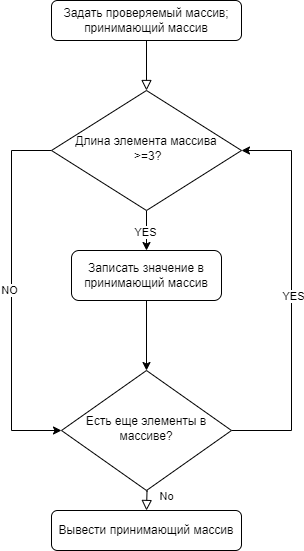

The diagram above was exported from draw.io. Its source (the exported page's mxGraphModel, read from the mxfile embedded in the PNG):
<mxGraphModel dx="1372" dy="786" grid="1" gridSize="10" guides="1" tooltips="1" connect="1" arrows="1" fold="1" page="1" pageScale="1" pageWidth="827" pageHeight="1169" math="0" shadow="0">
  <root>
    <mxCell id="WIyWlLk6GJQsqaUBKTNV-0" />
    <mxCell id="WIyWlLk6GJQsqaUBKTNV-1" parent="WIyWlLk6GJQsqaUBKTNV-0" />
    <mxCell id="WIyWlLk6GJQsqaUBKTNV-2" value="" style="rounded=0;html=1;jettySize=auto;orthogonalLoop=1;fontSize=11;endArrow=block;endFill=0;endSize=8;strokeWidth=1;shadow=0;labelBackgroundColor=none;edgeStyle=orthogonalEdgeStyle;" parent="WIyWlLk6GJQsqaUBKTNV-1" source="WIyWlLk6GJQsqaUBKTNV-3" target="WIyWlLk6GJQsqaUBKTNV-6" edge="1">
      <mxGeometry relative="1" as="geometry" />
    </mxCell>
    <mxCell id="WIyWlLk6GJQsqaUBKTNV-3" value="Задать проверяемый массив; принимающий массив" style="rounded=1;whiteSpace=wrap;html=1;fontSize=12;glass=0;strokeWidth=1;shadow=0;" parent="WIyWlLk6GJQsqaUBKTNV-1" vertex="1">
      <mxGeometry x="100" y="40" width="190" height="40" as="geometry" />
    </mxCell>
    <mxCell id="hfPkrFuqF9ssFnacuuBj-1" style="edgeStyle=orthogonalEdgeStyle;rounded=0;orthogonalLoop=1;jettySize=auto;html=1;exitX=0.5;exitY=1;exitDx=0;exitDy=0;entryX=0.5;entryY=0;entryDx=0;entryDy=0;" edge="1" parent="WIyWlLk6GJQsqaUBKTNV-1" source="WIyWlLk6GJQsqaUBKTNV-6" target="WIyWlLk6GJQsqaUBKTNV-12">
      <mxGeometry relative="1" as="geometry" />
    </mxCell>
    <mxCell id="hfPkrFuqF9ssFnacuuBj-5" value="YES" style="edgeLabel;html=1;align=center;verticalAlign=middle;resizable=0;points=[];" vertex="1" connectable="0" parent="hfPkrFuqF9ssFnacuuBj-1">
      <mxGeometry x="0.05" y="-2" relative="1" as="geometry">
        <mxPoint as="offset" />
      </mxGeometry>
    </mxCell>
    <mxCell id="hfPkrFuqF9ssFnacuuBj-3" style="edgeStyle=orthogonalEdgeStyle;rounded=0;orthogonalLoop=1;jettySize=auto;html=1;entryX=0;entryY=0.5;entryDx=0;entryDy=0;" edge="1" parent="WIyWlLk6GJQsqaUBKTNV-1" source="WIyWlLk6GJQsqaUBKTNV-6" target="hfPkrFuqF9ssFnacuuBj-2">
      <mxGeometry relative="1" as="geometry">
        <Array as="points">
          <mxPoint x="60" y="190" />
          <mxPoint x="60" y="470" />
        </Array>
      </mxGeometry>
    </mxCell>
    <mxCell id="hfPkrFuqF9ssFnacuuBj-4" value="NO" style="edgeLabel;html=1;align=center;verticalAlign=middle;resizable=0;points=[];" vertex="1" connectable="0" parent="hfPkrFuqF9ssFnacuuBj-3">
      <mxGeometry x="-0.0343" y="-3" relative="1" as="geometry">
        <mxPoint as="offset" />
      </mxGeometry>
    </mxCell>
    <mxCell id="WIyWlLk6GJQsqaUBKTNV-6" value="Длина элемента массива&lt;div&gt;&amp;nbsp;&amp;gt;=3?&lt;/div&gt;" style="rhombus;whiteSpace=wrap;html=1;shadow=0;fontFamily=Helvetica;fontSize=12;align=center;strokeWidth=1;spacing=6;spacingTop=-4;" parent="WIyWlLk6GJQsqaUBKTNV-1" vertex="1">
      <mxGeometry x="100" y="130" width="190" height="120" as="geometry" />
    </mxCell>
    <mxCell id="WIyWlLk6GJQsqaUBKTNV-8" value="No" style="rounded=0;html=1;jettySize=auto;orthogonalLoop=1;fontSize=11;endArrow=block;endFill=0;endSize=8;strokeWidth=1;shadow=0;labelBackgroundColor=none;edgeStyle=orthogonalEdgeStyle;" parent="WIyWlLk6GJQsqaUBKTNV-1" target="WIyWlLk6GJQsqaUBKTNV-11" edge="1">
      <mxGeometry x="0.3333" y="20" relative="1" as="geometry">
        <mxPoint as="offset" />
        <mxPoint x="195" y="510" as="sourcePoint" />
      </mxGeometry>
    </mxCell>
    <mxCell id="WIyWlLk6GJQsqaUBKTNV-11" value="Вывести принимающий массив" style="rounded=1;whiteSpace=wrap;html=1;fontSize=12;glass=0;strokeWidth=1;shadow=0;" parent="WIyWlLk6GJQsqaUBKTNV-1" vertex="1">
      <mxGeometry x="100" y="550" width="190" height="40" as="geometry" />
    </mxCell>
    <mxCell id="WIyWlLk6GJQsqaUBKTNV-12" value="Записать значение в принимающий массив" style="rounded=1;whiteSpace=wrap;html=1;fontSize=12;glass=0;strokeWidth=1;shadow=0;" parent="WIyWlLk6GJQsqaUBKTNV-1" vertex="1">
      <mxGeometry x="120" y="290" width="150" height="50" as="geometry" />
    </mxCell>
    <mxCell id="hfPkrFuqF9ssFnacuuBj-10" style="edgeStyle=orthogonalEdgeStyle;rounded=0;orthogonalLoop=1;jettySize=auto;html=1;exitX=1;exitY=0.5;exitDx=0;exitDy=0;entryX=1;entryY=0.5;entryDx=0;entryDy=0;" edge="1" parent="WIyWlLk6GJQsqaUBKTNV-1" source="hfPkrFuqF9ssFnacuuBj-2" target="WIyWlLk6GJQsqaUBKTNV-6">
      <mxGeometry relative="1" as="geometry">
        <Array as="points">
          <mxPoint x="340" y="470" />
          <mxPoint x="340" y="190" />
        </Array>
      </mxGeometry>
    </mxCell>
    <mxCell id="hfPkrFuqF9ssFnacuuBj-11" value="YES" style="edgeLabel;html=1;align=center;verticalAlign=middle;resizable=0;points=[];" vertex="1" connectable="0" parent="hfPkrFuqF9ssFnacuuBj-10">
      <mxGeometry y="-1" relative="1" as="geometry">
        <mxPoint as="offset" />
      </mxGeometry>
    </mxCell>
    <mxCell id="hfPkrFuqF9ssFnacuuBj-2" value="Есть еще элементы в массиве?" style="rhombus;whiteSpace=wrap;html=1;shadow=0;fontFamily=Helvetica;fontSize=12;align=center;strokeWidth=1;spacing=6;spacingTop=-4;" vertex="1" parent="WIyWlLk6GJQsqaUBKTNV-1">
      <mxGeometry x="110" y="410" width="170" height="120" as="geometry" />
    </mxCell>
    <mxCell id="hfPkrFuqF9ssFnacuuBj-6" style="edgeStyle=orthogonalEdgeStyle;rounded=0;orthogonalLoop=1;jettySize=auto;html=1;exitX=0.5;exitY=1;exitDx=0;exitDy=0;entryX=0.5;entryY=0;entryDx=0;entryDy=0;" edge="1" parent="WIyWlLk6GJQsqaUBKTNV-1" source="WIyWlLk6GJQsqaUBKTNV-12" target="hfPkrFuqF9ssFnacuuBj-2">
      <mxGeometry relative="1" as="geometry" />
    </mxCell>
  </root>
</mxGraphModel>